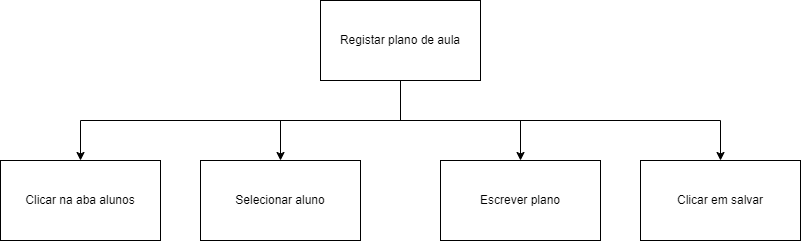

The diagram above was exported from draw.io. Its source (the exported page's mxGraphModel, read from the mxfile embedded in the PNG):
<mxGraphModel dx="1050" dy="780" grid="1" gridSize="10" guides="1" tooltips="1" connect="1" arrows="1" fold="1" page="1" pageScale="1" pageWidth="827" pageHeight="1169" math="0" shadow="0">
  <root>
    <mxCell id="0" />
    <mxCell id="1" parent="0" />
    <mxCell id="euqIt6tA9elwJnOp1sKI-6" style="edgeStyle=orthogonalEdgeStyle;rounded=0;orthogonalLoop=1;jettySize=auto;html=1;exitX=0.5;exitY=1;exitDx=0;exitDy=0;entryX=0.5;entryY=0;entryDx=0;entryDy=0;" edge="1" parent="1" source="euqIt6tA9elwJnOp1sKI-1" target="euqIt6tA9elwJnOp1sKI-2">
      <mxGeometry relative="1" as="geometry" />
    </mxCell>
    <mxCell id="euqIt6tA9elwJnOp1sKI-7" style="edgeStyle=orthogonalEdgeStyle;rounded=0;orthogonalLoop=1;jettySize=auto;html=1;exitX=0.5;exitY=1;exitDx=0;exitDy=0;entryX=0.5;entryY=0;entryDx=0;entryDy=0;" edge="1" parent="1" source="euqIt6tA9elwJnOp1sKI-1" target="euqIt6tA9elwJnOp1sKI-3">
      <mxGeometry relative="1" as="geometry" />
    </mxCell>
    <mxCell id="euqIt6tA9elwJnOp1sKI-8" style="edgeStyle=orthogonalEdgeStyle;rounded=0;orthogonalLoop=1;jettySize=auto;html=1;exitX=0.5;exitY=1;exitDx=0;exitDy=0;entryX=0.5;entryY=0;entryDx=0;entryDy=0;" edge="1" parent="1" source="euqIt6tA9elwJnOp1sKI-1" target="euqIt6tA9elwJnOp1sKI-4">
      <mxGeometry relative="1" as="geometry" />
    </mxCell>
    <mxCell id="euqIt6tA9elwJnOp1sKI-9" style="edgeStyle=orthogonalEdgeStyle;rounded=0;orthogonalLoop=1;jettySize=auto;html=1;exitX=0.5;exitY=1;exitDx=0;exitDy=0;entryX=0.5;entryY=0;entryDx=0;entryDy=0;" edge="1" parent="1" source="euqIt6tA9elwJnOp1sKI-1" target="euqIt6tA9elwJnOp1sKI-5">
      <mxGeometry relative="1" as="geometry" />
    </mxCell>
    <mxCell id="euqIt6tA9elwJnOp1sKI-1" value="Registar plano de aula" style="rounded=0;whiteSpace=wrap;html=1;" vertex="1" parent="1">
      <mxGeometry x="320" y="40" width="160" height="80" as="geometry" />
    </mxCell>
    <mxCell id="euqIt6tA9elwJnOp1sKI-2" value="Clicar na aba alunos" style="rounded=0;whiteSpace=wrap;html=1;" vertex="1" parent="1">
      <mxGeometry y="200" width="160" height="80" as="geometry" />
    </mxCell>
    <mxCell id="euqIt6tA9elwJnOp1sKI-3" value="Selecionar aluno" style="rounded=0;whiteSpace=wrap;html=1;" vertex="1" parent="1">
      <mxGeometry x="200" y="200" width="160" height="80" as="geometry" />
    </mxCell>
    <mxCell id="euqIt6tA9elwJnOp1sKI-4" value="Escrever plano" style="rounded=0;whiteSpace=wrap;html=1;" vertex="1" parent="1">
      <mxGeometry x="440" y="200" width="160" height="80" as="geometry" />
    </mxCell>
    <mxCell id="euqIt6tA9elwJnOp1sKI-5" value="Clicar em salvar" style="rounded=0;whiteSpace=wrap;html=1;" vertex="1" parent="1">
      <mxGeometry x="640" y="200" width="160" height="80" as="geometry" />
    </mxCell>
  </root>
</mxGraphModel>